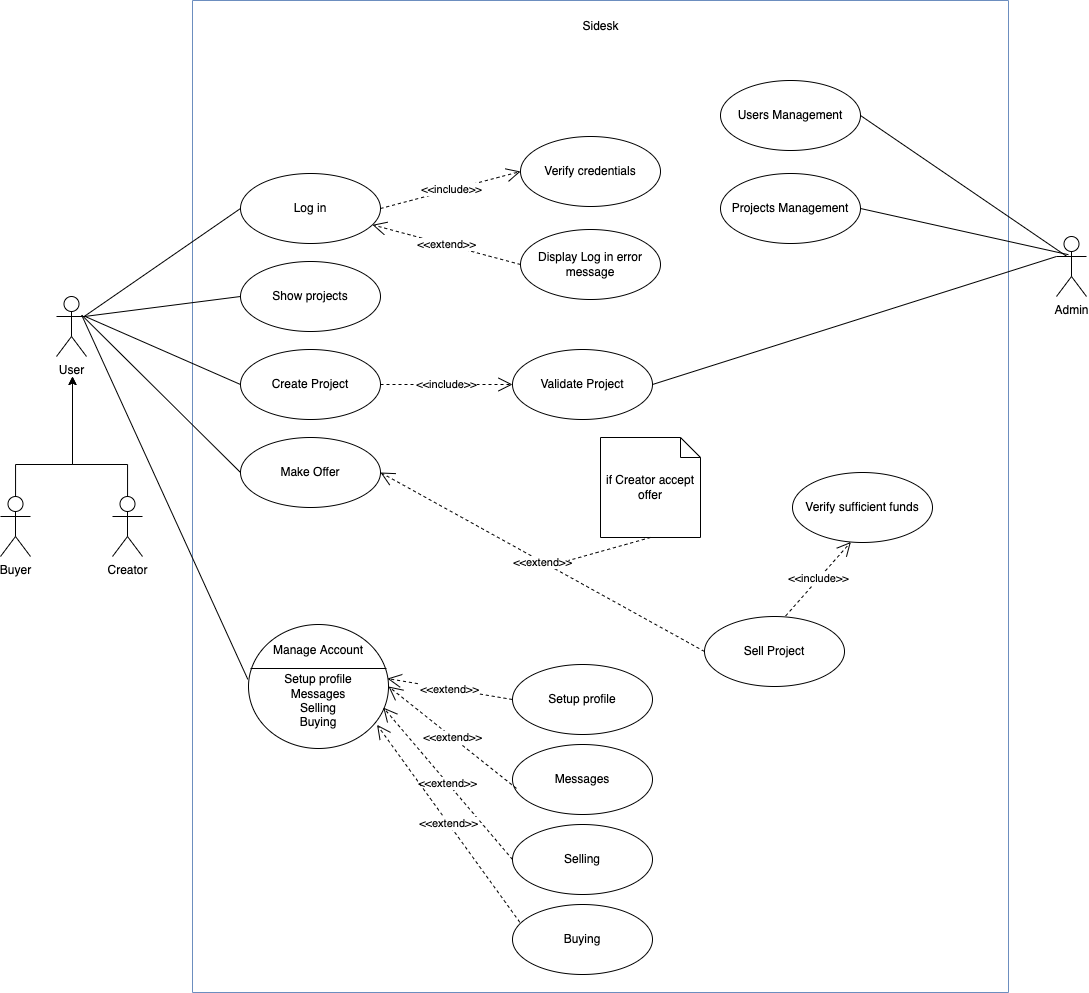

The diagram above was exported from draw.io. Its source (the exported page's mxGraphModel, read from the mxfile embedded in the PNG):
<mxGraphModel dx="1452" dy="2102" grid="1" gridSize="8" guides="1" tooltips="1" connect="1" arrows="1" fold="1" page="1" pageScale="1" pageWidth="827" pageHeight="1169" math="0" shadow="0">
  <root>
    <mxCell id="0" />
    <mxCell id="1" parent="0" />
    <mxCell id="srTtF_ZyKBvCshEAX3fN-1" value="User" style="shape=umlActor;verticalLabelPosition=bottom;verticalAlign=top;html=1;" vertex="1" parent="1">
      <mxGeometry x="144" y="224" width="30" height="60" as="geometry" />
    </mxCell>
    <mxCell id="srTtF_ZyKBvCshEAX3fN-9" style="edgeStyle=orthogonalEdgeStyle;rounded=0;orthogonalLoop=1;jettySize=auto;html=1;" edge="1" parent="1" source="srTtF_ZyKBvCshEAX3fN-2">
      <mxGeometry relative="1" as="geometry">
        <mxPoint x="160" y="304" as="targetPoint" />
        <Array as="points">
          <mxPoint x="103" y="392" />
          <mxPoint x="160" y="392" />
        </Array>
      </mxGeometry>
    </mxCell>
    <mxCell id="srTtF_ZyKBvCshEAX3fN-2" value="Buyer" style="shape=umlActor;verticalLabelPosition=bottom;verticalAlign=top;html=1;" vertex="1" parent="1">
      <mxGeometry x="88" y="424" width="30" height="60" as="geometry" />
    </mxCell>
    <mxCell id="srTtF_ZyKBvCshEAX3fN-10" style="edgeStyle=orthogonalEdgeStyle;rounded=0;orthogonalLoop=1;jettySize=auto;html=1;" edge="1" parent="1" source="srTtF_ZyKBvCshEAX3fN-3">
      <mxGeometry relative="1" as="geometry">
        <mxPoint x="160" y="304" as="targetPoint" />
        <Array as="points">
          <mxPoint x="215" y="392" />
          <mxPoint x="160" y="392" />
        </Array>
      </mxGeometry>
    </mxCell>
    <mxCell id="srTtF_ZyKBvCshEAX3fN-3" value="Creator" style="shape=umlActor;verticalLabelPosition=bottom;verticalAlign=top;html=1;" vertex="1" parent="1">
      <mxGeometry x="200" y="424" width="30" height="60" as="geometry" />
    </mxCell>
    <mxCell id="srTtF_ZyKBvCshEAX3fN-7" value="" style="swimlane;startSize=0;fillColor=#666666;strokeColor=#6c8ebf;swimlaneLine=1;rounded=0;shadow=0;sketch=0;gradientColor=none;fillOpacity=100;" vertex="1" parent="1">
      <mxGeometry x="280" y="-72" width="816" height="992" as="geometry">
        <mxRectangle x="280" y="60" width="40" height="40" as="alternateBounds" />
      </mxGeometry>
    </mxCell>
    <mxCell id="srTtF_ZyKBvCshEAX3fN-11" value="Log in" style="ellipse;whiteSpace=wrap;html=1;" vertex="1" parent="srTtF_ZyKBvCshEAX3fN-7">
      <mxGeometry x="48" y="173" width="140" height="70" as="geometry" />
    </mxCell>
    <mxCell id="srTtF_ZyKBvCshEAX3fN-12" value="Show projects" style="ellipse;whiteSpace=wrap;html=1;" vertex="1" parent="srTtF_ZyKBvCshEAX3fN-7">
      <mxGeometry x="48" y="261" width="140" height="70" as="geometry" />
    </mxCell>
    <mxCell id="srTtF_ZyKBvCshEAX3fN-13" value="Create Project" style="ellipse;whiteSpace=wrap;html=1;" vertex="1" parent="srTtF_ZyKBvCshEAX3fN-7">
      <mxGeometry x="48" y="349" width="140" height="70" as="geometry" />
    </mxCell>
    <mxCell id="srTtF_ZyKBvCshEAX3fN-14" value="Make Offer" style="ellipse;whiteSpace=wrap;html=1;" vertex="1" parent="srTtF_ZyKBvCshEAX3fN-7">
      <mxGeometry x="48" y="437" width="140" height="70" as="geometry" />
    </mxCell>
    <mxCell id="srTtF_ZyKBvCshEAX3fN-15" value="Manage Account&lt;br&gt;&lt;br&gt;Setup profile&lt;br&gt;Messages&lt;br&gt;Selling&lt;br&gt;Buying&lt;br&gt;" style="ellipse;whiteSpace=wrap;html=1;" vertex="1" parent="srTtF_ZyKBvCshEAX3fN-7">
      <mxGeometry x="56" y="624" width="140" height="124" as="geometry" />
    </mxCell>
    <mxCell id="srTtF_ZyKBvCshEAX3fN-23" value="Verify credentials" style="ellipse;whiteSpace=wrap;html=1;" vertex="1" parent="srTtF_ZyKBvCshEAX3fN-7">
      <mxGeometry x="328" y="136" width="140" height="70" as="geometry" />
    </mxCell>
    <mxCell id="srTtF_ZyKBvCshEAX3fN-24" value="Display Log in error message" style="ellipse;whiteSpace=wrap;html=1;" vertex="1" parent="srTtF_ZyKBvCshEAX3fN-7">
      <mxGeometry x="328" y="229" width="140" height="70" as="geometry" />
    </mxCell>
    <mxCell id="srTtF_ZyKBvCshEAX3fN-25" value="&amp;lt;&amp;lt;include&amp;gt;&amp;gt;" style="endArrow=open;endSize=12;dashed=1;html=1;rounded=0;exitX=1;exitY=0.5;exitDx=0;exitDy=0;entryX=0;entryY=0.5;entryDx=0;entryDy=0;" edge="1" parent="srTtF_ZyKBvCshEAX3fN-7" source="srTtF_ZyKBvCshEAX3fN-11" target="srTtF_ZyKBvCshEAX3fN-23">
      <mxGeometry width="160" relative="1" as="geometry">
        <mxPoint x="232" y="301" as="sourcePoint" />
        <mxPoint x="328" y="168" as="targetPoint" />
      </mxGeometry>
    </mxCell>
    <mxCell id="srTtF_ZyKBvCshEAX3fN-26" value="&amp;lt;&amp;lt;extend&amp;gt;&amp;gt;" style="endArrow=open;endSize=12;dashed=1;html=1;rounded=0;exitX=0;exitY=0.5;exitDx=0;exitDy=0;" edge="1" parent="srTtF_ZyKBvCshEAX3fN-7" source="srTtF_ZyKBvCshEAX3fN-24" target="srTtF_ZyKBvCshEAX3fN-11">
      <mxGeometry width="160" relative="1" as="geometry">
        <mxPoint x="195.99999999999977" y="216" as="sourcePoint" />
        <mxPoint x="336.00000000000136" y="176" as="targetPoint" />
      </mxGeometry>
    </mxCell>
    <mxCell id="srTtF_ZyKBvCshEAX3fN-28" value="" style="line;strokeWidth=1;fillColor=none;align=left;verticalAlign=middle;spacingTop=-1;spacingLeft=3;spacingRight=3;rotatable=0;labelPosition=right;points=[];portConstraint=eastwest;rounded=0;shadow=0;sketch=0;" vertex="1" parent="srTtF_ZyKBvCshEAX3fN-7">
      <mxGeometry x="58" y="664" width="136" height="8" as="geometry" />
    </mxCell>
    <mxCell id="srTtF_ZyKBvCshEAX3fN-8" value="Sidesk" style="text;html=1;align=center;verticalAlign=middle;resizable=0;points=[];autosize=1;strokeColor=none;fillColor=none;" vertex="1" parent="srTtF_ZyKBvCshEAX3fN-7">
      <mxGeometry x="383" y="16" width="50" height="20" as="geometry" />
    </mxCell>
    <mxCell id="srTtF_ZyKBvCshEAX3fN-30" value="Validate Project" style="ellipse;whiteSpace=wrap;html=1;rounded=0;shadow=0;sketch=0;fillColor=#FFFFFF;gradientColor=none;" vertex="1" parent="srTtF_ZyKBvCshEAX3fN-7">
      <mxGeometry x="320" y="349" width="140" height="70" as="geometry" />
    </mxCell>
    <mxCell id="srTtF_ZyKBvCshEAX3fN-31" value="&amp;lt;&amp;lt;include&amp;gt;&amp;gt;" style="endArrow=open;endSize=12;dashed=1;html=1;rounded=0;exitX=1;exitY=0.5;exitDx=0;exitDy=0;entryX=0;entryY=0.5;entryDx=0;entryDy=0;" edge="1" parent="srTtF_ZyKBvCshEAX3fN-7" source="srTtF_ZyKBvCshEAX3fN-13" target="srTtF_ZyKBvCshEAX3fN-30">
      <mxGeometry width="160" relative="1" as="geometry">
        <mxPoint x="195.99999999999977" y="371" as="sourcePoint" />
        <mxPoint x="336.00000000000136" y="331" as="targetPoint" />
      </mxGeometry>
    </mxCell>
    <mxCell id="srTtF_ZyKBvCshEAX3fN-34" value="Setup profile" style="ellipse;whiteSpace=wrap;html=1;rounded=0;shadow=0;sketch=0;fillColor=#FFFFFF;gradientColor=none;" vertex="1" parent="srTtF_ZyKBvCshEAX3fN-7">
      <mxGeometry x="320" y="664" width="140" height="70" as="geometry" />
    </mxCell>
    <mxCell id="srTtF_ZyKBvCshEAX3fN-37" value="Buying" style="ellipse;whiteSpace=wrap;html=1;rounded=0;shadow=0;sketch=0;fillColor=#FFFFFF;gradientColor=none;" vertex="1" parent="srTtF_ZyKBvCshEAX3fN-7">
      <mxGeometry x="320" y="904" width="140" height="70" as="geometry" />
    </mxCell>
    <mxCell id="srTtF_ZyKBvCshEAX3fN-36" value="Selling" style="ellipse;whiteSpace=wrap;html=1;rounded=0;shadow=0;sketch=0;fillColor=#FFFFFF;gradientColor=none;" vertex="1" parent="srTtF_ZyKBvCshEAX3fN-7">
      <mxGeometry x="320" y="824" width="140" height="70" as="geometry" />
    </mxCell>
    <mxCell id="srTtF_ZyKBvCshEAX3fN-35" value="Messages" style="ellipse;whiteSpace=wrap;html=1;rounded=0;shadow=0;sketch=0;fillColor=#FFFFFF;gradientColor=none;" vertex="1" parent="srTtF_ZyKBvCshEAX3fN-7">
      <mxGeometry x="320" y="744" width="140" height="70" as="geometry" />
    </mxCell>
    <mxCell id="srTtF_ZyKBvCshEAX3fN-38" value="&amp;lt;&amp;lt;extend&amp;gt;&amp;gt;" style="endArrow=open;endSize=12;dashed=1;html=1;rounded=0;exitX=0;exitY=0.5;exitDx=0;exitDy=0;entryX=0.992;entryY=0.436;entryDx=0;entryDy=0;entryPerimeter=0;" edge="1" parent="srTtF_ZyKBvCshEAX3fN-7" source="srTtF_ZyKBvCshEAX3fN-34" target="srTtF_ZyKBvCshEAX3fN-15">
      <mxGeometry width="160" relative="1" as="geometry">
        <mxPoint x="316.2200000000005" y="647.54" as="sourcePoint" />
        <mxPoint x="167.99595268129292" y="608.000040023634" as="targetPoint" />
      </mxGeometry>
    </mxCell>
    <mxCell id="srTtF_ZyKBvCshEAX3fN-39" value="&amp;lt;&amp;lt;extend&amp;gt;&amp;gt;" style="endArrow=open;endSize=12;dashed=1;html=1;rounded=0;exitX=0.028;exitY=0.627;exitDx=0;exitDy=0;entryX=1;entryY=0.5;entryDx=0;entryDy=0;exitPerimeter=0;" edge="1" parent="srTtF_ZyKBvCshEAX3fN-7" source="srTtF_ZyKBvCshEAX3fN-35" target="srTtF_ZyKBvCshEAX3fN-15">
      <mxGeometry width="160" relative="1" as="geometry">
        <mxPoint x="310.11999999999887" y="680" as="sourcePoint" />
        <mxPoint x="195.9999999999999" y="755.0640000000001" as="targetPoint" />
      </mxGeometry>
    </mxCell>
    <mxCell id="srTtF_ZyKBvCshEAX3fN-40" value="&amp;lt;&amp;lt;extend&amp;gt;&amp;gt;" style="endArrow=open;endSize=12;dashed=1;html=1;rounded=0;exitX=0;exitY=0.5;exitDx=0;exitDy=0;entryX=0.963;entryY=0.67;entryDx=0;entryDy=0;entryPerimeter=0;" edge="1" parent="srTtF_ZyKBvCshEAX3fN-7" source="srTtF_ZyKBvCshEAX3fN-36" target="srTtF_ZyKBvCshEAX3fN-15">
      <mxGeometry width="160" relative="1" as="geometry">
        <mxPoint x="284.9200000000003" y="757.8899999999999" as="sourcePoint" />
        <mxPoint x="167.99999999999818" y="752" as="targetPoint" />
      </mxGeometry>
    </mxCell>
    <mxCell id="srTtF_ZyKBvCshEAX3fN-41" value="&amp;lt;&amp;lt;extend&amp;gt;&amp;gt;" style="endArrow=open;endSize=12;dashed=1;html=1;rounded=0;exitX=0.052;exitY=0.253;exitDx=0;exitDy=0;entryX=0.918;entryY=0.809;entryDx=0;entryDy=0;entryPerimeter=0;exitPerimeter=0;" edge="1" parent="srTtF_ZyKBvCshEAX3fN-7" source="srTtF_ZyKBvCshEAX3fN-37" target="srTtF_ZyKBvCshEAX3fN-15">
      <mxGeometry width="160" relative="1" as="geometry">
        <mxPoint x="286.1799999999988" y="815.92" as="sourcePoint" />
        <mxPoint x="167.99999999999994" y="759.9999999999999" as="targetPoint" />
      </mxGeometry>
    </mxCell>
    <mxCell id="srTtF_ZyKBvCshEAX3fN-71" value="Users Management" style="ellipse;whiteSpace=wrap;html=1;" vertex="1" parent="srTtF_ZyKBvCshEAX3fN-7">
      <mxGeometry x="528" y="80" width="140" height="70" as="geometry" />
    </mxCell>
    <mxCell id="srTtF_ZyKBvCshEAX3fN-72" value="Projects Management" style="ellipse;whiteSpace=wrap;html=1;" vertex="1" parent="srTtF_ZyKBvCshEAX3fN-7">
      <mxGeometry x="528" y="173" width="140" height="70" as="geometry" />
    </mxCell>
    <mxCell id="srTtF_ZyKBvCshEAX3fN-75" value="Sell Project" style="ellipse;whiteSpace=wrap;html=1;" vertex="1" parent="srTtF_ZyKBvCshEAX3fN-7">
      <mxGeometry x="512" y="616" width="140" height="70" as="geometry" />
    </mxCell>
    <mxCell id="srTtF_ZyKBvCshEAX3fN-78" value="&amp;lt;&amp;lt;extend&amp;gt;&amp;gt;" style="endArrow=open;endSize=12;dashed=1;html=1;rounded=0;exitX=0;exitY=0.5;exitDx=0;exitDy=0;entryX=1;entryY=0.5;entryDx=0;entryDy=0;" edge="1" parent="srTtF_ZyKBvCshEAX3fN-7" source="srTtF_ZyKBvCshEAX3fN-75" target="srTtF_ZyKBvCshEAX3fN-14">
      <mxGeometry width="160" relative="1" as="geometry">
        <mxPoint x="328.0000000000001" y="540.9400000000003" as="sourcePoint" />
        <mxPoint x="200.07999999999998" y="439.05" as="targetPoint" />
      </mxGeometry>
    </mxCell>
    <mxCell id="srTtF_ZyKBvCshEAX3fN-106" value="if Creator accept offer" style="shape=note;size=20;whiteSpace=wrap;html=1;rounded=0;shadow=0;sketch=0;fillColor=#FFFFFF;gradientColor=none;" vertex="1" parent="srTtF_ZyKBvCshEAX3fN-7">
      <mxGeometry x="408" y="437" width="100" height="100" as="geometry" />
    </mxCell>
    <mxCell id="srTtF_ZyKBvCshEAX3fN-112" value="Verify sufficient funds" style="ellipse;whiteSpace=wrap;html=1;" vertex="1" parent="srTtF_ZyKBvCshEAX3fN-7">
      <mxGeometry x="600" y="472" width="140" height="70" as="geometry" />
    </mxCell>
    <mxCell id="srTtF_ZyKBvCshEAX3fN-113" value="&amp;lt;&amp;lt;include&amp;gt;&amp;gt;" style="endArrow=open;endSize=12;dashed=1;html=1;rounded=0;exitX=0.58;exitY=-0.009;exitDx=0;exitDy=0;entryX=0.417;entryY=0.992;entryDx=0;entryDy=0;entryPerimeter=0;exitPerimeter=0;" edge="1" parent="srTtF_ZyKBvCshEAX3fN-7" source="srTtF_ZyKBvCshEAX3fN-75" target="srTtF_ZyKBvCshEAX3fN-112">
      <mxGeometry width="160" relative="1" as="geometry">
        <mxPoint x="516.0000000000002" y="584" as="sourcePoint" />
        <mxPoint x="647.9999999999998" y="584" as="targetPoint" />
      </mxGeometry>
    </mxCell>
    <mxCell id="srTtF_ZyKBvCshEAX3fN-18" value="" style="endArrow=none;html=1;rounded=0;exitX=0.946;exitY=0.325;exitDx=0;exitDy=0;exitPerimeter=0;entryX=0;entryY=0.5;entryDx=0;entryDy=0;" edge="1" parent="1" source="srTtF_ZyKBvCshEAX3fN-1" target="srTtF_ZyKBvCshEAX3fN-11">
      <mxGeometry width="50" height="50" relative="1" as="geometry">
        <mxPoint x="200" y="210" as="sourcePoint" />
        <mxPoint x="250" y="160" as="targetPoint" />
      </mxGeometry>
    </mxCell>
    <mxCell id="srTtF_ZyKBvCshEAX3fN-19" value="" style="endArrow=none;html=1;rounded=0;exitX=0.906;exitY=0.335;exitDx=0;exitDy=0;exitPerimeter=0;entryX=0;entryY=0.5;entryDx=0;entryDy=0;" edge="1" parent="1" source="srTtF_ZyKBvCshEAX3fN-1" target="srTtF_ZyKBvCshEAX3fN-12">
      <mxGeometry width="50" height="50" relative="1" as="geometry">
        <mxPoint x="182" y="252" as="sourcePoint" />
        <mxPoint x="336.0000000000002" y="163" as="targetPoint" />
      </mxGeometry>
    </mxCell>
    <mxCell id="srTtF_ZyKBvCshEAX3fN-20" value="" style="endArrow=none;html=1;rounded=0;entryX=0;entryY=0.5;entryDx=0;entryDy=0;exitX=0.943;exitY=0.33;exitDx=0;exitDy=0;exitPerimeter=0;" edge="1" parent="1" source="srTtF_ZyKBvCshEAX3fN-1" target="srTtF_ZyKBvCshEAX3fN-13">
      <mxGeometry width="50" height="50" relative="1" as="geometry">
        <mxPoint x="176" y="240" as="sourcePoint" />
        <mxPoint x="344.0000000000002" y="171" as="targetPoint" />
      </mxGeometry>
    </mxCell>
    <mxCell id="srTtF_ZyKBvCshEAX3fN-21" value="" style="endArrow=none;html=1;rounded=0;entryX=0;entryY=0.5;entryDx=0;entryDy=0;exitX=0.854;exitY=0.316;exitDx=0;exitDy=0;exitPerimeter=0;" edge="1" parent="1" source="srTtF_ZyKBvCshEAX3fN-1" target="srTtF_ZyKBvCshEAX3fN-14">
      <mxGeometry width="50" height="50" relative="1" as="geometry">
        <mxPoint x="180.29000000000008" y="251.79999999999995" as="sourcePoint" />
        <mxPoint x="336.0000000000009" y="339" as="targetPoint" />
      </mxGeometry>
    </mxCell>
    <mxCell id="srTtF_ZyKBvCshEAX3fN-22" value="" style="endArrow=none;html=1;rounded=0;entryX=-0.005;entryY=0.442;entryDx=0;entryDy=0;exitX=0.838;exitY=0.308;exitDx=0;exitDy=0;exitPerimeter=0;entryPerimeter=0;" edge="1" parent="1" source="srTtF_ZyKBvCshEAX3fN-1" target="srTtF_ZyKBvCshEAX3fN-15">
      <mxGeometry width="50" height="50" relative="1" as="geometry">
        <mxPoint x="177.6199999999999" y="250.96000000000004" as="sourcePoint" />
        <mxPoint x="336.0000000000009" y="427" as="targetPoint" />
      </mxGeometry>
    </mxCell>
    <mxCell id="srTtF_ZyKBvCshEAX3fN-29" value="Admin" style="shape=umlActor;verticalLabelPosition=bottom;verticalAlign=top;html=1;rounded=0;shadow=0;sketch=0;fillColor=#FFFFFF;gradientColor=none;" vertex="1" parent="1">
      <mxGeometry x="1144" y="164" width="30" height="60" as="geometry" />
    </mxCell>
    <mxCell id="srTtF_ZyKBvCshEAX3fN-32" value="" style="endArrow=none;html=1;rounded=0;exitX=1;exitY=0.5;exitDx=0;exitDy=0;entryX=0;entryY=0.3333333333333333;entryDx=0;entryDy=0;entryPerimeter=0;" edge="1" parent="1" source="srTtF_ZyKBvCshEAX3fN-30" target="srTtF_ZyKBvCshEAX3fN-29">
      <mxGeometry width="50" height="50" relative="1" as="geometry">
        <mxPoint x="608" y="362" as="sourcePoint" />
        <mxPoint x="658" y="312" as="targetPoint" />
      </mxGeometry>
    </mxCell>
    <mxCell id="srTtF_ZyKBvCshEAX3fN-73" value="" style="endArrow=none;html=1;rounded=0;exitX=1;exitY=0.5;exitDx=0;exitDy=0;entryX=0.342;entryY=0.331;entryDx=0;entryDy=0;entryPerimeter=0;" edge="1" parent="1" source="srTtF_ZyKBvCshEAX3fN-71" target="srTtF_ZyKBvCshEAX3fN-29">
      <mxGeometry width="50" height="50" relative="1" as="geometry">
        <mxPoint x="704" y="292" as="sourcePoint" />
        <mxPoint x="1052" y="176" as="targetPoint" />
      </mxGeometry>
    </mxCell>
    <mxCell id="srTtF_ZyKBvCshEAX3fN-74" value="" style="endArrow=none;html=1;rounded=0;exitX=1;exitY=0.5;exitDx=0;exitDy=0;entryX=0.397;entryY=0.303;entryDx=0;entryDy=0;entryPerimeter=0;" edge="1" parent="1" source="srTtF_ZyKBvCshEAX3fN-72" target="srTtF_ZyKBvCshEAX3fN-29">
      <mxGeometry width="50" height="50" relative="1" as="geometry">
        <mxPoint x="864.000000000003" y="36.14" as="sourcePoint" />
        <mxPoint x="1014.2599999999998" y="188.9999999999999" as="targetPoint" />
      </mxGeometry>
    </mxCell>
    <mxCell id="srTtF_ZyKBvCshEAX3fN-111" value="" style="endArrow=none;dashed=1;html=1;rounded=0;exitX=0.5;exitY=1;exitDx=0;exitDy=0;exitPerimeter=0;" edge="1" parent="1" source="srTtF_ZyKBvCshEAX3fN-106">
      <mxGeometry width="50" height="50" relative="1" as="geometry">
        <mxPoint x="608" y="234" as="sourcePoint" />
        <mxPoint x="656" y="488" as="targetPoint" />
      </mxGeometry>
    </mxCell>
  </root>
</mxGraphModel>